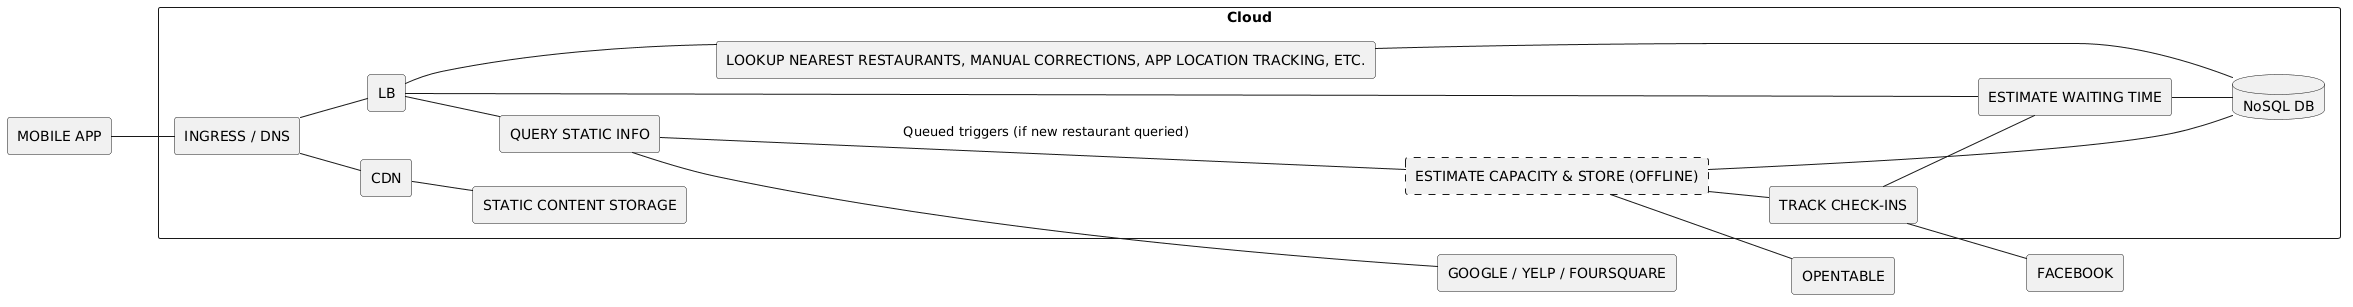

The diagram above was rendered by PlantUML. Its source (embedded in the PNG):
@startuml revised-nosql
left to right direction

rectangle "MOBILE APP" as APP

rectangle "Cloud" as CLOUD {
    rectangle "INGRESS / DNS" as INGRESS
    rectangle "STATIC CONTENT STORAGE" as STATIC
    rectangle "CDN" as CDN
    rectangle "LB" as LB
    database "NoSQL DB" as DB
    rectangle "QUERY STATIC INFO" as QUERY
    rectangle "ESTIMATE CAPACITY & STORE (OFFLINE)" as CAPACITY #line.dashed
    rectangle "TRACK CHECK-INS" as CHECKINS
    rectangle "ESTIMATE WAITING TIME" as WAITING
    rectangle "LOOKUP NEAREST RESTAURANTS, MANUAL CORRECTIONS, APP LOCATION TRACKING, ETC." as LOOKUP

    INGRESS -- LB
    LB -- QUERY
    LB -- WAITING
    LB -- LOOKUP
    QUERY -- CAPACITY : Queued triggers (if new restaurant queried)
    CAPACITY -- CHECKINS
    CAPACITY -- DB
    CHECKINS -- WAITING
    WAITING -- DB
    LOOKUP -- DB
    INGRESS -- CDN
    CDN -- STATIC
}

rectangle "GOOGLE / YELP / FOURSQUARE" as GYF
rectangle "OPENTABLE" as OPENTABLE
rectangle "FACEBOOK" as FACEBOOK

APP -- INGRESS
QUERY -- GYF
CAPACITY -- OPENTABLE
CHECKINS -- FACEBOOK

@enduml